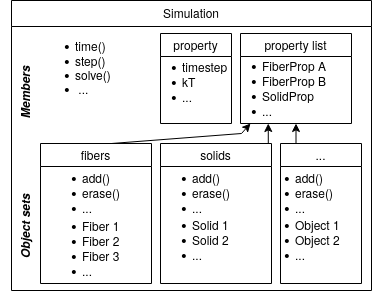

The diagram above was exported from draw.io. Its source (the exported page's mxGraphModel, read from the mxfile embedded in the PNG):
<mxGraphModel dx="1362" dy="791" grid="1" gridSize="10" guides="1" tooltips="1" connect="1" arrows="1" fold="1" page="1" pageScale="1" pageWidth="827" pageHeight="1169" math="0" shadow="0">
  <root>
    <mxCell id="WIyWlLk6GJQsqaUBKTNV-0" />
    <mxCell id="WIyWlLk6GJQsqaUBKTNV-1" parent="WIyWlLk6GJQsqaUBKTNV-0" />
    <mxCell id="zkfFHV4jXpPFQw0GAbJ--0" value="Simulation" style="swimlane;fontStyle=0;align=center;verticalAlign=top;childLayout=stackLayout;horizontal=1;startSize=26;horizontalStack=0;resizeParent=1;resizeLast=0;collapsible=1;marginBottom=0;rounded=0;shadow=0;strokeWidth=1;" parent="WIyWlLk6GJQsqaUBKTNV-1" vertex="1">
      <mxGeometry x="250" y="127" width="360" height="290" as="geometry">
        <mxRectangle x="230" y="140" width="160" height="26" as="alternateBounds" />
      </mxGeometry>
    </mxCell>
    <mxCell id="OPiCiOuwDw2nVALcIsad-7" value="fibers" style="swimlane;fontStyle=0;startSize=23;" parent="WIyWlLk6GJQsqaUBKTNV-1" vertex="1">
      <mxGeometry x="279" y="270" width="111" height="140" as="geometry" />
    </mxCell>
    <mxCell id="OPiCiOuwDw2nVALcIsad-12" value="&lt;div align=&quot;left&quot;&gt;&lt;ul&gt;&lt;li&gt;Fiber 1&lt;/li&gt;&lt;li&gt;Fiber 2&lt;/li&gt;&lt;li&gt;Fiber 3&lt;/li&gt;&lt;li&gt;...&lt;/li&gt;&lt;/ul&gt;&lt;/div&gt;" style="text;html=1;strokeColor=none;fillColor=none;align=left;verticalAlign=middle;whiteSpace=wrap;rounded=0;" parent="OPiCiOuwDw2nVALcIsad-7" vertex="1">
      <mxGeometry y="70" width="90" height="70" as="geometry" />
    </mxCell>
    <mxCell id="OPiCiOuwDw2nVALcIsad-24" value="&lt;ul&gt;&lt;li&gt;add()&lt;/li&gt;&lt;li&gt;erase()&lt;/li&gt;&lt;li&gt;...&lt;/li&gt;&lt;/ul&gt;" style="text;html=1;strokeColor=none;fillColor=none;align=left;verticalAlign=middle;whiteSpace=wrap;rounded=0;" parent="OPiCiOuwDw2nVALcIsad-7" vertex="1">
      <mxGeometry y="20" width="60" height="60" as="geometry" />
    </mxCell>
    <mxCell id="OPiCiOuwDw2nVALcIsad-21" style="edgeStyle=orthogonalEdgeStyle;rounded=0;orthogonalLoop=1;jettySize=auto;html=1;exitX=0.75;exitY=0;exitDx=0;exitDy=0;entryX=0.25;entryY=1;entryDx=0;entryDy=0;" parent="WIyWlLk6GJQsqaUBKTNV-1" source="OPiCiOuwDw2nVALcIsad-8" edge="1">
      <mxGeometry relative="1" as="geometry">
        <mxPoint x="506.75" y="250" as="targetPoint" />
      </mxGeometry>
    </mxCell>
    <mxCell id="OPiCiOuwDw2nVALcIsad-8" value="solids" style="swimlane;fontStyle=0" parent="WIyWlLk6GJQsqaUBKTNV-1" vertex="1">
      <mxGeometry x="399" y="270" width="111" height="140" as="geometry" />
    </mxCell>
    <mxCell id="OPiCiOuwDw2nVALcIsad-22" style="edgeStyle=orthogonalEdgeStyle;rounded=0;orthogonalLoop=1;jettySize=auto;html=1;exitX=0.5;exitY=0;exitDx=0;exitDy=0;entryX=0.5;entryY=1;entryDx=0;entryDy=0;" parent="WIyWlLk6GJQsqaUBKTNV-1" source="OPiCiOuwDw2nVALcIsad-9" edge="1">
      <mxGeometry relative="1" as="geometry">
        <mxPoint x="534.5" y="250" as="targetPoint" />
      </mxGeometry>
    </mxCell>
    <mxCell id="OPiCiOuwDw2nVALcIsad-9" value="..." style="swimlane;fontStyle=0" parent="WIyWlLk6GJQsqaUBKTNV-1" vertex="1">
      <mxGeometry x="519" y="270" width="81" height="140" as="geometry" />
    </mxCell>
    <mxCell id="OPiCiOuwDw2nVALcIsad-13" value="property" style="swimlane;fontStyle=0" parent="WIyWlLk6GJQsqaUBKTNV-1" vertex="1">
      <mxGeometry x="399" y="160" width="71" height="90" as="geometry" />
    </mxCell>
    <mxCell id="OPiCiOuwDw2nVALcIsad-20" value="" style="endArrow=classic;html=1;rounded=0;entryX=0;entryY=1;entryDx=0;entryDy=0;" parent="OPiCiOuwDw2nVALcIsad-13" edge="1">
      <mxGeometry width="50" height="50" relative="1" as="geometry">
        <mxPoint x="-49" y="110" as="sourcePoint" />
        <mxPoint x="90" y="90" as="targetPoint" />
        <Array as="points">
          <mxPoint x="81" y="100" />
        </Array>
      </mxGeometry>
    </mxCell>
    <mxCell id="OPiCiOuwDw2nVALcIsad-14" value="property list" style="swimlane;fontStyle=0" parent="WIyWlLk6GJQsqaUBKTNV-1" vertex="1">
      <mxGeometry x="479" y="160" width="111" height="90" as="geometry" />
    </mxCell>
    <mxCell id="OPiCiOuwDw2nVALcIsad-16" value="&lt;div align=&quot;left&quot;&gt;&lt;ul&gt;&lt;li&gt;timestep&lt;/li&gt;&lt;li&gt;kT&lt;/li&gt;&lt;li&gt;...&lt;/li&gt;&lt;/ul&gt;&lt;/div&gt;" style="text;html=1;strokeColor=none;fillColor=none;align=left;verticalAlign=middle;whiteSpace=wrap;rounded=0;" parent="WIyWlLk6GJQsqaUBKTNV-1" vertex="1">
      <mxGeometry x="379" y="184" width="60" height="50" as="geometry" />
    </mxCell>
    <mxCell id="OPiCiOuwDw2nVALcIsad-17" value="&lt;ul&gt;&lt;li&gt;FiberProp A&lt;/li&gt;&lt;li&gt;FiberProp B&lt;/li&gt;&lt;li&gt;SolidProp&lt;/li&gt;&lt;li&gt;...&lt;/li&gt;&lt;/ul&gt;" style="text;html=1;strokeColor=none;fillColor=none;align=left;verticalAlign=middle;whiteSpace=wrap;rounded=0;" parent="WIyWlLk6GJQsqaUBKTNV-1" vertex="1">
      <mxGeometry x="459" y="190" width="121" height="50" as="geometry" />
    </mxCell>
    <mxCell id="OPiCiOuwDw2nVALcIsad-18" value="&lt;div align=&quot;left&quot;&gt;&lt;ul&gt;&lt;li&gt;Solid 1&lt;/li&gt;&lt;li&gt;Solid 2&lt;/li&gt;&lt;li&gt;...&lt;/li&gt;&lt;/ul&gt;&lt;/div&gt;" style="text;html=1;strokeColor=none;fillColor=none;align=left;verticalAlign=middle;whiteSpace=wrap;rounded=0;" parent="WIyWlLk6GJQsqaUBKTNV-1" vertex="1">
      <mxGeometry x="389" y="332" width="90" height="70" as="geometry" />
    </mxCell>
    <mxCell id="OPiCiOuwDw2nVALcIsad-19" value="&lt;div align=&quot;left&quot;&gt;&lt;ul&gt;&lt;li&gt;Object 1&lt;br&gt;&lt;/li&gt;&lt;li&gt;Object 2&lt;br&gt;&lt;/li&gt;&lt;li&gt;...&lt;/li&gt;&lt;/ul&gt;&lt;/div&gt;" style="text;html=1;strokeColor=none;fillColor=none;align=left;verticalAlign=middle;whiteSpace=wrap;rounded=0;" parent="WIyWlLk6GJQsqaUBKTNV-1" vertex="1">
      <mxGeometry x="492" y="332" width="90" height="70" as="geometry" />
    </mxCell>
    <mxCell id="OPiCiOuwDw2nVALcIsad-25" value="&lt;ul&gt;&lt;li&gt;add()&lt;/li&gt;&lt;li&gt;erase()&lt;/li&gt;&lt;li&gt;...&lt;/li&gt;&lt;/ul&gt;" style="text;html=1;strokeColor=none;fillColor=none;align=left;verticalAlign=middle;whiteSpace=wrap;rounded=0;" parent="WIyWlLk6GJQsqaUBKTNV-1" vertex="1">
      <mxGeometry x="389" y="290" width="60" height="60" as="geometry" />
    </mxCell>
    <mxCell id="OPiCiOuwDw2nVALcIsad-26" value="&lt;ul&gt;&lt;li&gt;add()&lt;/li&gt;&lt;li&gt;erase()&lt;/li&gt;&lt;li&gt;...&lt;/li&gt;&lt;/ul&gt;" style="text;html=1;strokeColor=none;fillColor=none;align=left;verticalAlign=middle;whiteSpace=wrap;rounded=0;" parent="WIyWlLk6GJQsqaUBKTNV-1" vertex="1">
      <mxGeometry x="492" y="290" width="60" height="60" as="geometry" />
    </mxCell>
    <mxCell id="OPiCiOuwDw2nVALcIsad-27" value="Object sets" style="text;strokeColor=none;fillColor=none;align=left;verticalAlign=middle;spacingLeft=4;spacingRight=4;overflow=hidden;points=[[0,0.5],[1,0.5]];portConstraint=eastwest;rotatable=0;direction=east;horizontal=0;fontStyle=3" parent="WIyWlLk6GJQsqaUBKTNV-1" vertex="1">
      <mxGeometry x="239" y="310" width="50" height="80" as="geometry" />
    </mxCell>
    <mxCell id="OPiCiOuwDw2nVALcIsad-28" value="&lt;div align=&quot;left&quot;&gt;&lt;ul&gt;&lt;li&gt;time()&lt;/li&gt;&lt;li&gt;&lt;div&gt;step()&lt;/div&gt;&lt;/li&gt;&lt;li&gt;&lt;div&gt;solve()&lt;/div&gt;&lt;/li&gt;&lt;li&gt;&lt;div&gt;&amp;nbsp;...&lt;/div&gt;&lt;/li&gt;&lt;/ul&gt;&lt;/div&gt;" style="text;html=1;strokeColor=none;fillColor=none;align=left;verticalAlign=middle;whiteSpace=wrap;rounded=0;" parent="WIyWlLk6GJQsqaUBKTNV-1" vertex="1">
      <mxGeometry x="272" y="156" width="91" height="75" as="geometry" />
    </mxCell>
    <mxCell id="OPiCiOuwDw2nVALcIsad-30" value="Members" style="text;strokeColor=none;fillColor=none;align=left;verticalAlign=middle;spacingLeft=4;spacingRight=4;overflow=hidden;points=[[0,0.5],[1,0.5]];portConstraint=eastwest;rotatable=0;direction=east;horizontal=0;fontStyle=3" parent="WIyWlLk6GJQsqaUBKTNV-1" vertex="1">
      <mxGeometry x="239" y="170" width="50" height="80" as="geometry" />
    </mxCell>
  </root>
</mxGraphModel>